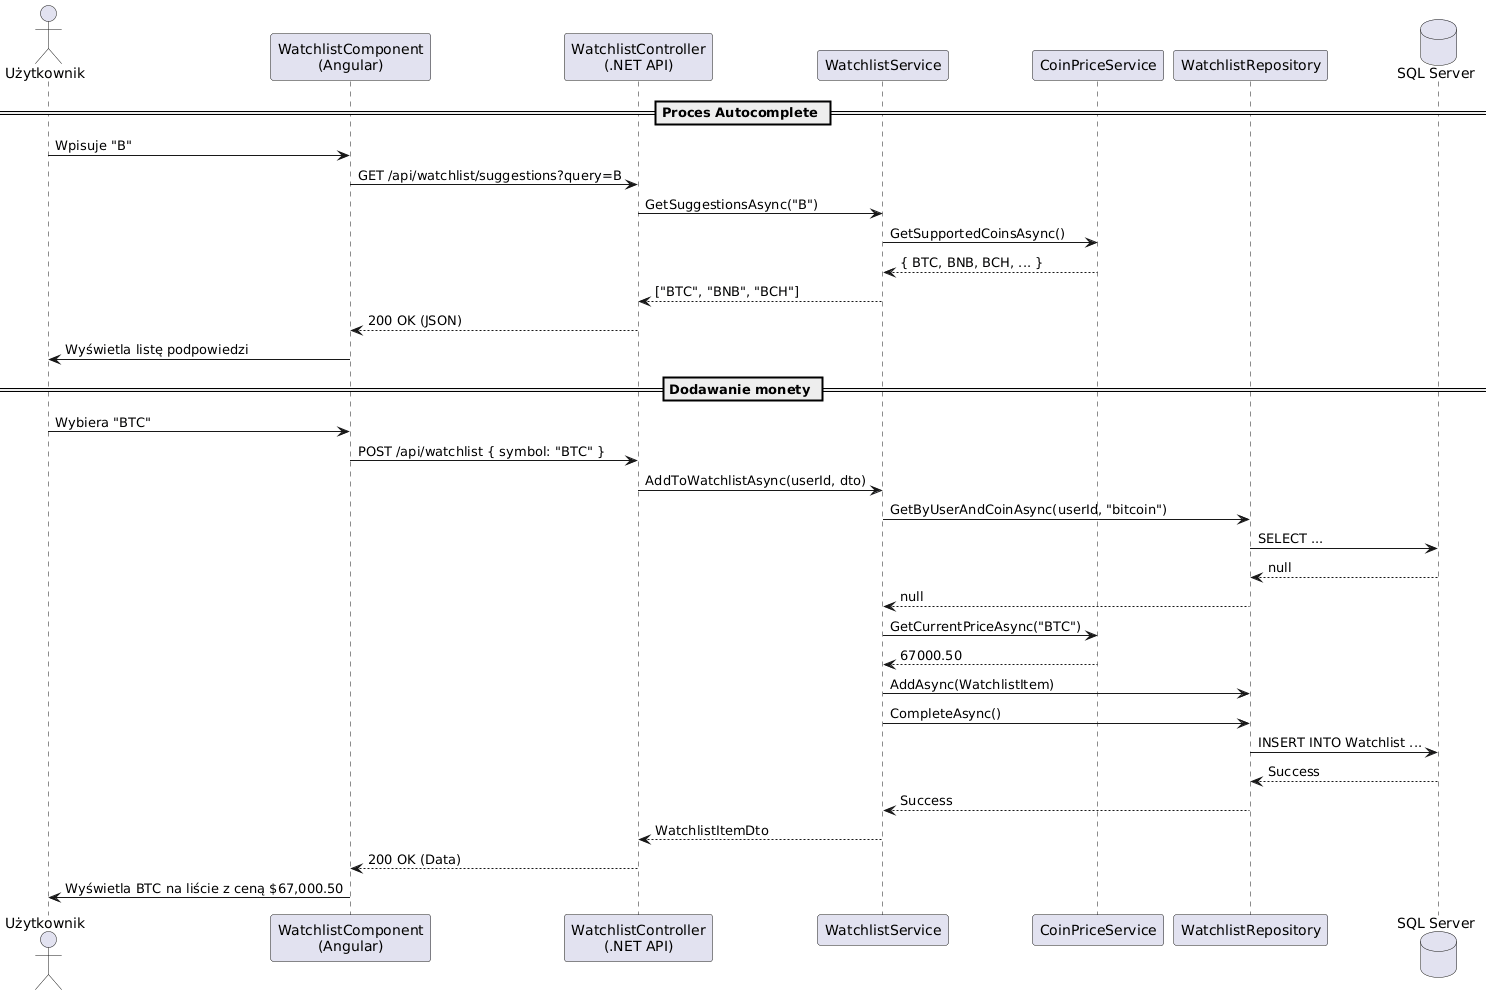

The diagram above was rendered by PlantUML. Its source (embedded in the PNG):
@startuml
actor Użytkownik
participant "WatchlistComponent\n(Angular)" as UI
participant "WatchlistController\n(.NET API)" as API
participant "WatchlistService" as SVC
participant "CoinPriceService" as Price
participant "WatchlistRepository" as DB
database "SQL Server" as SQL

== Proces Autocomplete ==
Użytkownik -> UI : Wpisuje "B"
UI -> API : GET /api/watchlist/suggestions?query=B
API -> SVC : GetSuggestionsAsync("B")
SVC -> Price : GetSupportedCoinsAsync()
Price --> SVC : { BTC, BNB, BCH, ... }
SVC --> API : ["BTC", "BNB", "BCH"]
API --> UI : 200 OK (JSON)
UI -> Użytkownik : Wyświetla listę podpowiedzi

== Dodawanie monety ==
Użytkownik -> UI : Wybiera "BTC"
UI -> API : POST /api/watchlist { symbol: "BTC" }
API -> SVC : AddToWatchlistAsync(userId, dto)

SVC -> DB : GetByUserAndCoinAsync(userId, "bitcoin")
DB -> SQL : SELECT ...
SQL --> DB : null
DB --> SVC : null

SVC -> Price : GetCurrentPriceAsync("BTC")
Price --> SVC : 67000.50

SVC -> DB : AddAsync(WatchlistItem)
SVC -> DB : CompleteAsync()
DB -> SQL : INSERT INTO Watchlist ...
SQL --> DB : Success
DB --> SVC : Success

SVC --> API : WatchlistItemDto
API --> UI : 200 OK (Data)
UI -> Użytkownik : Wyświetla BTC na liście z ceną $67,000.50
@enduml